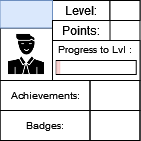

The diagram above was exported from draw.io. Its source (the exported page's mxGraphModel, read from the mxfile embedded in the PNG):
<mxGraphModel dx="53" dy="29" grid="1" gridSize="10" guides="1" tooltips="1" connect="1" arrows="1" fold="1" page="1" pageScale="1" pageWidth="827" pageHeight="1169" math="0" shadow="0">
  <root>
    <mxCell id="0" />
    <mxCell id="1" parent="0" />
    <mxCell id="3fvsm0NUnewVFNn8HCuP-1" value="" style="rounded=0;whiteSpace=wrap;html=1;" parent="1" vertex="1">
      <mxGeometry x="336.5" y="165" width="140" height="140" as="geometry" />
    </mxCell>
    <mxCell id="3fvsm0NUnewVFNn8HCuP-2" value="" style="rounded=0;whiteSpace=wrap;html=1;strokeColor=default;fontSize=10;" parent="1" vertex="1">
      <mxGeometry x="389" y="205" width="87.5" height="40" as="geometry" />
    </mxCell>
    <mxCell id="3fvsm0NUnewVFNn8HCuP-3" value="Level:" style="text;html=1;strokeColor=default;fillColor=none;align=center;verticalAlign=middle;whiteSpace=wrap;rounded=0;" parent="1" vertex="1">
      <mxGeometry x="389" y="165" width="57.5" height="20" as="geometry" />
    </mxCell>
    <mxCell id="3fvsm0NUnewVFNn8HCuP-4" value="" style="rounded=0;whiteSpace=wrap;html=1;strokeColor=default;fontSize=10;" parent="1" vertex="1">
      <mxGeometry x="392.75" y="225" width="80" height="14" as="geometry" />
    </mxCell>
    <mxCell id="3fvsm0NUnewVFNn8HCuP-6" value="Progress to Lvl :" style="text;html=1;strokeColor=none;fillColor=none;align=center;verticalAlign=middle;whiteSpace=wrap;rounded=0;fontSize=10;" parent="1" vertex="1">
      <mxGeometry x="389" y="199" width="85" height="30" as="geometry" />
    </mxCell>
    <mxCell id="3fvsm0NUnewVFNn8HCuP-7" value="" style="shape=image;html=1;verticalAlign=top;verticalLabelPosition=bottom;labelBackgroundColor=#ffffff;imageAspect=0;aspect=fixed;image=https://cdn0.iconfinder.com/data/icons/analytic-investment-and-balanced-scorecard/512/9Man_user_Student_Teacher_Avatar-128.png;strokeColor=default;fontSize=10;imageBorder=default;" parent="1" vertex="1">
      <mxGeometry x="336.5" y="192.5" width="52.5" height="52.5" as="geometry" />
    </mxCell>
    <mxCell id="3fvsm0NUnewVFNn8HCuP-8" value="" style="text;html=1;strokeColor=#6c8ebf;fillColor=#dae8fc;align=center;verticalAlign=middle;whiteSpace=wrap;rounded=0;fontSize=10;" parent="1" vertex="1">
      <mxGeometry x="336.5" y="165" width="52.5" height="27.5" as="geometry" />
    </mxCell>
    <mxCell id="3fvsm0NUnewVFNn8HCuP-9" value="Achievements:" style="text;html=1;strokeColor=default;fillColor=none;align=center;verticalAlign=middle;whiteSpace=wrap;rounded=0;fontSize=10;" parent="1" vertex="1">
      <mxGeometry x="336.5" y="245" width="90" height="30" as="geometry" />
    </mxCell>
    <mxCell id="3fvsm0NUnewVFNn8HCuP-10" value="Badges:" style="text;html=1;strokeColor=default;fillColor=none;align=center;verticalAlign=middle;whiteSpace=wrap;rounded=0;fontSize=10;" parent="1" vertex="1">
      <mxGeometry x="336.5" y="275" width="90" height="30" as="geometry" />
    </mxCell>
    <mxCell id="3fvsm0NUnewVFNn8HCuP-11" value="" style="text;html=1;strokeColor=default;fillColor=none;align=center;verticalAlign=middle;whiteSpace=wrap;rounded=0;fontSize=10;" parent="1" vertex="1">
      <mxGeometry x="426.5" y="245" width="50" height="30" as="geometry" />
    </mxCell>
    <mxCell id="3fvsm0NUnewVFNn8HCuP-12" value="" style="text;html=1;strokeColor=default;fillColor=none;align=center;verticalAlign=middle;whiteSpace=wrap;rounded=0;fontSize=10;" parent="1" vertex="1">
      <mxGeometry x="426.5" y="275" width="50" height="30" as="geometry" />
    </mxCell>
    <mxCell id="3fvsm0NUnewVFNn8HCuP-13" value="" style="rounded=0;whiteSpace=wrap;html=1;strokeColor=default;fontSize=10;" parent="1" vertex="1">
      <mxGeometry x="446.5" y="165" width="30" height="20" as="geometry" />
    </mxCell>
    <mxCell id="3fvsm0NUnewVFNn8HCuP-14" value="Points:" style="text;html=1;strokeColor=default;fillColor=none;align=center;verticalAlign=middle;whiteSpace=wrap;rounded=0;" parent="1" vertex="1">
      <mxGeometry x="389" y="185" width="57.5" height="20" as="geometry" />
    </mxCell>
    <mxCell id="E3l2862HQmyRlfRFLfaY-22" value="" style="rounded=0;whiteSpace=wrap;html=1;strokeColor=none;fontSize=10;fillColor=#f8cecc;" vertex="1" parent="1">
      <mxGeometry x="392.7499999999997" y="225.5" width="2" height="13" as="geometry" />
    </mxCell>
    <mxCell id="E3l2862HQmyRlfRFLfaY-23" value="" style="rounded=0;whiteSpace=wrap;html=1;strokeColor=none;fontSize=10;fillColor=#f8cecc;" vertex="1" parent="1">
      <mxGeometry x="394.7499999999997" y="225.5" width="2" height="13" as="geometry" />
    </mxCell>
  </root>
</mxGraphModel>